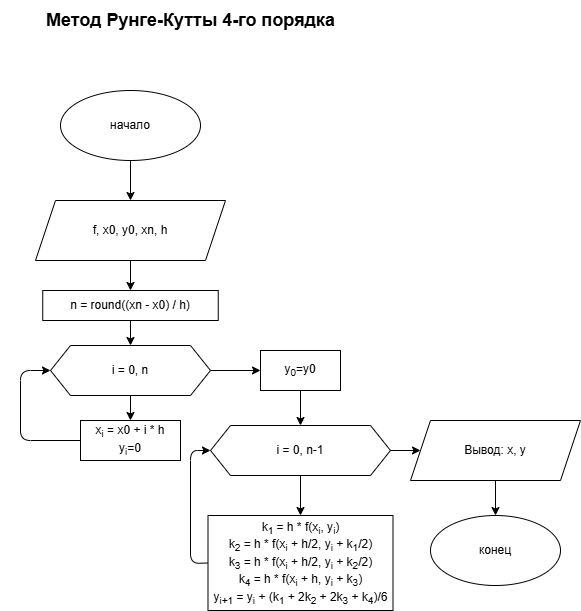

The diagram above was exported from draw.io. Its source (the exported page's mxGraphModel, read from the mxfile embedded in the PNG):
<mxGraphModel dx="2095" dy="1367" grid="1" gridSize="10" guides="1" tooltips="1" connect="1" arrows="1" fold="1" page="1" pageScale="1" pageWidth="850" pageHeight="1100" math="0" shadow="0">
  <root>
    <mxCell id="0" />
    <mxCell id="1" parent="0" />
    <mxCell id="2" value="&lt;font style=&quot;font-size: 18px;&quot;&gt;&lt;b&gt;Метод Рунге-Кутты 4-го порядка&lt;/b&gt;&lt;/font&gt;" style="text;html=1;align=center;verticalAlign=middle;resizable=0;points=[];autosize=1;strokeColor=none;fillColor=none;" parent="1" vertex="1">
      <mxGeometry x="-1490" y="-850" width="380" height="40" as="geometry" />
    </mxCell>
    <mxCell id="3" value="начало" style="ellipse;whiteSpace=wrap;html=1;" parent="1" vertex="1">
      <mxGeometry x="-1430" y="-760" width="140" height="70" as="geometry" />
    </mxCell>
    <mxCell id="4" value="f, x0, y0, xn, h" style="shape=parallelogram;perimeter=parallelogramPerimeter;whiteSpace=wrap;html=1;fixedSize=1;" parent="1" vertex="1">
      <mxGeometry x="-1455" y="-650" width="190" height="60" as="geometry" />
    </mxCell>
    <mxCell id="5" value="n = round((xn - x0) / h)" style="whiteSpace=wrap;html=1;" parent="1" vertex="1">
      <mxGeometry x="-1447.75" y="-560" width="175.5" height="30" as="geometry" />
    </mxCell>
    <mxCell id="17" value="i = 0, n" style="shape=hexagon;perimeter=hexagonPerimeter2;whiteSpace=wrap;html=1;fixedSize=1;" vertex="1" parent="1">
      <mxGeometry x="-1440" y="-505" width="160" height="50" as="geometry" />
    </mxCell>
    <mxCell id="18" value="x&lt;sub&gt;i&lt;/sub&gt; = x0 + i * h&lt;div&gt;y&lt;sub&gt;i&lt;/sub&gt;=0&lt;/div&gt;" style="whiteSpace=wrap;html=1;" vertex="1" parent="1">
      <mxGeometry x="-1410" y="-430" width="100" height="40" as="geometry" />
    </mxCell>
    <mxCell id="21" value="y&lt;sub&gt;0&lt;/sub&gt;=y0" style="whiteSpace=wrap;html=1;" vertex="1" parent="1">
      <mxGeometry x="-1230" y="-500" width="80" height="40" as="geometry" />
    </mxCell>
    <mxCell id="6" value="i = 0, n-1" style="shape=hexagon;perimeter=hexagonPerimeter2;whiteSpace=wrap;html=1;fixedSize=1;" parent="1" vertex="1">
      <mxGeometry x="-1280" y="-425" width="180" height="50" as="geometry" />
    </mxCell>
    <mxCell id="7" value="k&lt;sub&gt;1&lt;/sub&gt; = h * f(x&lt;sub&gt;i&lt;/sub&gt;, y&lt;sub&gt;i&lt;/sub&gt;)&lt;div&gt;k&lt;sub&gt;2&lt;/sub&gt; = h * f(x&lt;sub&gt;i&lt;/sub&gt; + h/2, y&lt;sub&gt;i&lt;/sub&gt; + k&lt;sub&gt;1&lt;/sub&gt;/2)&lt;/div&gt;&lt;div&gt;k&lt;sub&gt;3&lt;/sub&gt; = h * f(x&lt;sub&gt;i&lt;/sub&gt; + h/2, y&lt;sub&gt;i&lt;/sub&gt; + k&lt;sub&gt;2&lt;/sub&gt;/2)&lt;/div&gt;&lt;div&gt;k&lt;sub&gt;4&lt;/sub&gt; = h * f(x&lt;sub&gt;i&lt;/sub&gt; + h, y&lt;sub&gt;i&lt;/sub&gt; + k&lt;sub&gt;3&lt;/sub&gt;)&lt;/div&gt;&lt;div&gt;y&lt;sub&gt;i+1&lt;/sub&gt; = y&lt;sub&gt;i&lt;/sub&gt; + (k&lt;sub&gt;1&lt;/sub&gt; + 2k&lt;sub&gt;2&lt;/sub&gt; + 2k&lt;sub&gt;3&lt;/sub&gt; + k&lt;sub&gt;4&lt;/sub&gt;)/6&lt;/div&gt;" style="whiteSpace=wrap;html=1;" parent="1" vertex="1">
      <mxGeometry x="-1282.5" y="-335" width="185" height="95" as="geometry" />
    </mxCell>
    <mxCell id="8" value="Вывод: x, y" style="shape=parallelogram;perimeter=parallelogramPerimeter;whiteSpace=wrap;html=1;fixedSize=1;" parent="1" vertex="1">
      <mxGeometry x="-1080" y="-430" width="170" height="60" as="geometry" />
    </mxCell>
    <mxCell id="9" value="конец" style="ellipse;whiteSpace=wrap;html=1;" parent="1" vertex="1">
      <mxGeometry x="-1060" y="-335" width="130" height="70" as="geometry" />
    </mxCell>
    <mxCell id="10" style="edgeStyle=none;html=1;exitX=0.5;exitY=1;exitDx=0;exitDy=0;entryX=0.5;entryY=0;entryDx=0;entryDy=0;" parent="1" source="3" target="4" edge="1">
      <mxGeometry relative="1" as="geometry" />
    </mxCell>
    <mxCell id="11" style="edgeStyle=none;html=1;exitX=0.5;exitY=1;exitDx=0;exitDy=0;entryX=0.5;entryY=0;entryDx=0;entryDy=0;" parent="1" source="4" target="5" edge="1">
      <mxGeometry relative="1" as="geometry" />
    </mxCell>
    <mxCell id="12" style="edgeStyle=none;html=1;exitX=0.5;exitY=1;exitDx=0;exitDy=0;entryX=0.5;entryY=0;entryDx=0;entryDy=0;" parent="1" source="5" target="17" edge="1">
      <mxGeometry relative="1" as="geometry" />
    </mxCell>
    <mxCell id="19" value="" style="edgeStyle=none;html=1;" edge="1" parent="1" source="17" target="18">
      <mxGeometry relative="1" as="geometry" />
    </mxCell>
    <mxCell id="20" style="edgeStyle=none;html=1;exitX=0;exitY=0.5;exitDx=0;exitDy=0;entryX=0;entryY=0.5;entryDx=0;entryDy=0;" edge="1" parent="1" source="18" target="17">
      <mxGeometry relative="1" as="geometry">
        <Array as="points">
          <mxPoint x="-1470" y="-410" />
          <mxPoint x="-1470" y="-480" />
        </Array>
      </mxGeometry>
    </mxCell>
    <mxCell id="22" value="" style="edgeStyle=none;html=1;" edge="1" parent="1" source="17" target="21">
      <mxGeometry relative="1" as="geometry" />
    </mxCell>
    <mxCell id="23" value="" style="edgeStyle=none;html=1;" edge="1" parent="1" source="21" target="6">
      <mxGeometry relative="1" as="geometry" />
    </mxCell>
    <mxCell id="13" style="edgeStyle=none;html=1;exitX=0.5;exitY=1;exitDx=0;exitDy=0;entryX=0.5;entryY=0;entryDx=0;entryDy=0;" parent="1" source="6" target="7" edge="1">
      <mxGeometry relative="1" as="geometry" />
    </mxCell>
    <mxCell id="14" style="edgeStyle=none;html=1;exitX=0;exitY=0.5;exitDx=0;exitDy=0;entryX=0;entryY=0.5;entryDx=0;entryDy=0;" parent="1" source="7" target="6" edge="1">
      <mxGeometry relative="1" as="geometry">
        <Array as="points">
          <mxPoint x="-1300" y="-287" />
          <mxPoint x="-1300" y="-400" />
        </Array>
      </mxGeometry>
    </mxCell>
    <mxCell id="15" style="edgeStyle=none;html=1;exitX=1;exitY=0.5;exitDx=0;exitDy=0;entryX=0;entryY=0.5;entryDx=0;entryDy=0;" parent="1" source="6" target="8" edge="1">
      <mxGeometry relative="1" as="geometry" />
    </mxCell>
    <mxCell id="16" style="edgeStyle=none;html=1;exitX=0.5;exitY=1;exitDx=0;exitDy=0;entryX=0.5;entryY=0;entryDx=0;entryDy=0;" parent="1" source="8" target="9" edge="1">
      <mxGeometry relative="1" as="geometry" />
    </mxCell>
  </root>
</mxGraphModel>